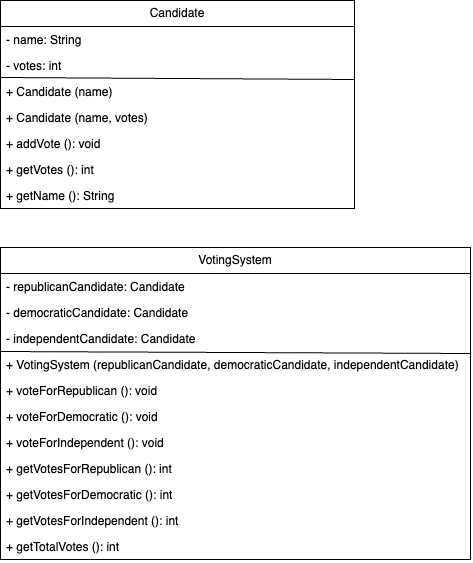

The diagram above was exported from draw.io. Its source (the exported page's mxGraphModel, read from the mxfile embedded in the PNG):
<mxGraphModel dx="1194" dy="471" grid="0" gridSize="10" guides="1" tooltips="1" connect="1" arrows="1" fold="1" page="0" pageScale="1" pageWidth="850" pageHeight="1100" math="0" shadow="0">
  <root>
    <mxCell id="0" />
    <mxCell id="1" parent="0" />
    <mxCell id="YQUA7h7HPb_b94F1Puig-1" value="Candidate" style="swimlane;fontStyle=0;childLayout=stackLayout;horizontal=1;startSize=26;fillColor=none;horizontalStack=0;resizeParent=1;resizeParentMax=0;resizeLast=0;collapsible=1;marginBottom=0;whiteSpace=wrap;html=1;" parent="1" vertex="1">
      <mxGeometry x="-84" y="23" width="354" height="208" as="geometry" />
    </mxCell>
    <mxCell id="YQUA7h7HPb_b94F1Puig-2" value="- name: String" style="text;strokeColor=none;fillColor=none;align=left;verticalAlign=top;spacingLeft=4;spacingRight=4;overflow=hidden;rotatable=0;points=[[0,0.5],[1,0.5]];portConstraint=eastwest;whiteSpace=wrap;html=1;" parent="YQUA7h7HPb_b94F1Puig-1" vertex="1">
      <mxGeometry y="26" width="354" height="26" as="geometry" />
    </mxCell>
    <mxCell id="YQUA7h7HPb_b94F1Puig-3" value="- votes: int" style="text;strokeColor=none;fillColor=none;align=left;verticalAlign=top;spacingLeft=4;spacingRight=4;overflow=hidden;rotatable=0;points=[[0,0.5],[1,0.5]];portConstraint=eastwest;whiteSpace=wrap;html=1;" parent="YQUA7h7HPb_b94F1Puig-1" vertex="1">
      <mxGeometry y="52" width="354" height="26" as="geometry" />
    </mxCell>
    <mxCell id="YQUA7h7HPb_b94F1Puig-4" value="+ Candidate (name)" style="text;strokeColor=none;fillColor=none;align=left;verticalAlign=top;spacingLeft=4;spacingRight=4;overflow=hidden;rotatable=0;points=[[0,0.5],[1,0.5]];portConstraint=eastwest;whiteSpace=wrap;html=1;" parent="YQUA7h7HPb_b94F1Puig-1" vertex="1">
      <mxGeometry y="78" width="354" height="26" as="geometry" />
    </mxCell>
    <mxCell id="YQUA7h7HPb_b94F1Puig-5" value="+ Candidate (name, votes)" style="text;strokeColor=none;fillColor=none;align=left;verticalAlign=top;spacingLeft=4;spacingRight=4;overflow=hidden;rotatable=0;points=[[0,0.5],[1,0.5]];portConstraint=eastwest;whiteSpace=wrap;html=1;" parent="YQUA7h7HPb_b94F1Puig-1" vertex="1">
      <mxGeometry y="104" width="354" height="26" as="geometry" />
    </mxCell>
    <mxCell id="YQUA7h7HPb_b94F1Puig-6" value="+ addVote (): void" style="text;strokeColor=none;fillColor=none;align=left;verticalAlign=top;spacingLeft=4;spacingRight=4;overflow=hidden;rotatable=0;points=[[0,0.5],[1,0.5]];portConstraint=eastwest;whiteSpace=wrap;html=1;" parent="YQUA7h7HPb_b94F1Puig-1" vertex="1">
      <mxGeometry y="130" width="354" height="26" as="geometry" />
    </mxCell>
    <mxCell id="YQUA7h7HPb_b94F1Puig-7" value="+ getVotes (): int" style="text;strokeColor=none;fillColor=none;align=left;verticalAlign=top;spacingLeft=4;spacingRight=4;overflow=hidden;rotatable=0;points=[[0,0.5],[1,0.5]];portConstraint=eastwest;whiteSpace=wrap;html=1;" parent="YQUA7h7HPb_b94F1Puig-1" vertex="1">
      <mxGeometry y="156" width="354" height="26" as="geometry" />
    </mxCell>
    <mxCell id="YQUA7h7HPb_b94F1Puig-8" value="+ getName (): String" style="text;strokeColor=none;fillColor=none;align=left;verticalAlign=top;spacingLeft=4;spacingRight=4;overflow=hidden;rotatable=0;points=[[0,0.5],[1,0.5]];portConstraint=eastwest;whiteSpace=wrap;html=1;" parent="YQUA7h7HPb_b94F1Puig-1" vertex="1">
      <mxGeometry y="182" width="354" height="26" as="geometry" />
    </mxCell>
    <mxCell id="jEuacNbVKoxf3VEhSqsF-5" value="" style="endArrow=none;html=1;rounded=0;exitX=0.008;exitY=0.846;exitDx=0;exitDy=0;exitPerimeter=0;entryX=1.008;entryY=-0.077;entryDx=0;entryDy=0;entryPerimeter=0;" parent="YQUA7h7HPb_b94F1Puig-1" edge="1">
      <mxGeometry width="50" height="50" relative="1" as="geometry">
        <mxPoint x="-0.16799999999989268" y="76.99599999999998" as="sourcePoint" />
        <mxPoint x="353.8319999999999" y="78.99800000000005" as="targetPoint" />
      </mxGeometry>
    </mxCell>
    <mxCell id="YQUA7h7HPb_b94F1Puig-9" value="VotingSystem" style="swimlane;fontStyle=0;childLayout=stackLayout;horizontal=1;startSize=26;fillColor=none;horizontalStack=0;resizeParent=1;resizeParentMax=0;resizeLast=0;collapsible=1;marginBottom=0;whiteSpace=wrap;html=1;" parent="1" vertex="1">
      <mxGeometry x="-84" y="270" width="470" height="312" as="geometry" />
    </mxCell>
    <mxCell id="YQUA7h7HPb_b94F1Puig-10" value="- republicanCandidate: Candidate" style="text;strokeColor=none;fillColor=none;align=left;verticalAlign=top;spacingLeft=4;spacingRight=4;overflow=hidden;rotatable=0;points=[[0,0.5],[1,0.5]];portConstraint=eastwest;whiteSpace=wrap;html=1;" parent="YQUA7h7HPb_b94F1Puig-9" vertex="1">
      <mxGeometry y="26" width="470" height="26" as="geometry" />
    </mxCell>
    <mxCell id="YQUA7h7HPb_b94F1Puig-17" value="- democraticCandidate: Candidate" style="text;strokeColor=none;fillColor=none;align=left;verticalAlign=top;spacingLeft=4;spacingRight=4;overflow=hidden;rotatable=0;points=[[0,0.5],[1,0.5]];portConstraint=eastwest;whiteSpace=wrap;html=1;" parent="YQUA7h7HPb_b94F1Puig-9" vertex="1">
      <mxGeometry y="52" width="470" height="26" as="geometry" />
    </mxCell>
    <mxCell id="YQUA7h7HPb_b94F1Puig-18" value="- independentCandidate: Candidate" style="text;strokeColor=none;fillColor=none;align=left;verticalAlign=top;spacingLeft=4;spacingRight=4;overflow=hidden;rotatable=0;points=[[0,0.5],[1,0.5]];portConstraint=eastwest;whiteSpace=wrap;html=1;" parent="YQUA7h7HPb_b94F1Puig-9" vertex="1">
      <mxGeometry y="78" width="470" height="26" as="geometry" />
    </mxCell>
    <mxCell id="YQUA7h7HPb_b94F1Puig-13" value="+ VotingSystem (republicanCandidate, democraticCandidate, independentCandidate)" style="text;strokeColor=none;fillColor=none;align=left;verticalAlign=top;spacingLeft=4;spacingRight=4;overflow=hidden;rotatable=0;points=[[0,0.5],[1,0.5]];portConstraint=eastwest;whiteSpace=wrap;html=1;" parent="YQUA7h7HPb_b94F1Puig-9" vertex="1">
      <mxGeometry y="104" width="470" height="26" as="geometry" />
    </mxCell>
    <mxCell id="YQUA7h7HPb_b94F1Puig-14" value="+ voteForRepublican (): void" style="text;strokeColor=none;fillColor=none;align=left;verticalAlign=top;spacingLeft=4;spacingRight=4;overflow=hidden;rotatable=0;points=[[0,0.5],[1,0.5]];portConstraint=eastwest;whiteSpace=wrap;html=1;" parent="YQUA7h7HPb_b94F1Puig-9" vertex="1">
      <mxGeometry y="130" width="470" height="26" as="geometry" />
    </mxCell>
    <mxCell id="YQUA7h7HPb_b94F1Puig-19" value="+ voteForDemocratic (): void" style="text;strokeColor=none;fillColor=none;align=left;verticalAlign=top;spacingLeft=4;spacingRight=4;overflow=hidden;rotatable=0;points=[[0,0.5],[1,0.5]];portConstraint=eastwest;whiteSpace=wrap;html=1;" parent="YQUA7h7HPb_b94F1Puig-9" vertex="1">
      <mxGeometry y="156" width="470" height="26" as="geometry" />
    </mxCell>
    <mxCell id="YQUA7h7HPb_b94F1Puig-20" value="+ voteForIndependent (): void" style="text;strokeColor=none;fillColor=none;align=left;verticalAlign=top;spacingLeft=4;spacingRight=4;overflow=hidden;rotatable=0;points=[[0,0.5],[1,0.5]];portConstraint=eastwest;whiteSpace=wrap;html=1;" parent="YQUA7h7HPb_b94F1Puig-9" vertex="1">
      <mxGeometry y="182" width="470" height="26" as="geometry" />
    </mxCell>
    <mxCell id="YQUA7h7HPb_b94F1Puig-16" value="+ getVotesForRepublican (): int" style="text;strokeColor=none;fillColor=none;align=left;verticalAlign=top;spacingLeft=4;spacingRight=4;overflow=hidden;rotatable=0;points=[[0,0.5],[1,0.5]];portConstraint=eastwest;whiteSpace=wrap;html=1;" parent="YQUA7h7HPb_b94F1Puig-9" vertex="1">
      <mxGeometry y="208" width="470" height="26" as="geometry" />
    </mxCell>
    <mxCell id="YQUA7h7HPb_b94F1Puig-21" value="+ getVotesForDemocratic (): int" style="text;strokeColor=none;fillColor=none;align=left;verticalAlign=top;spacingLeft=4;spacingRight=4;overflow=hidden;rotatable=0;points=[[0,0.5],[1,0.5]];portConstraint=eastwest;whiteSpace=wrap;html=1;" parent="YQUA7h7HPb_b94F1Puig-9" vertex="1">
      <mxGeometry y="234" width="470" height="26" as="geometry" />
    </mxCell>
    <mxCell id="YQUA7h7HPb_b94F1Puig-22" value="+ getVotesForIndependent (): int" style="text;strokeColor=none;fillColor=none;align=left;verticalAlign=top;spacingLeft=4;spacingRight=4;overflow=hidden;rotatable=0;points=[[0,0.5],[1,0.5]];portConstraint=eastwest;whiteSpace=wrap;html=1;" parent="YQUA7h7HPb_b94F1Puig-9" vertex="1">
      <mxGeometry y="260" width="470" height="26" as="geometry" />
    </mxCell>
    <mxCell id="YQUA7h7HPb_b94F1Puig-23" value="+ getTotalVotes (): int" style="text;strokeColor=none;fillColor=none;align=left;verticalAlign=top;spacingLeft=4;spacingRight=4;overflow=hidden;rotatable=0;points=[[0,0.5],[1,0.5]];portConstraint=eastwest;whiteSpace=wrap;html=1;" parent="YQUA7h7HPb_b94F1Puig-9" vertex="1">
      <mxGeometry y="286" width="470" height="26" as="geometry" />
    </mxCell>
    <mxCell id="jEuacNbVKoxf3VEhSqsF-6" value="" style="endArrow=none;html=1;rounded=0;" parent="YQUA7h7HPb_b94F1Puig-9" edge="1">
      <mxGeometry width="50" height="50" relative="1" as="geometry">
        <mxPoint y="104" as="sourcePoint" />
        <mxPoint x="470" y="106" as="targetPoint" />
      </mxGeometry>
    </mxCell>
  </root>
</mxGraphModel>